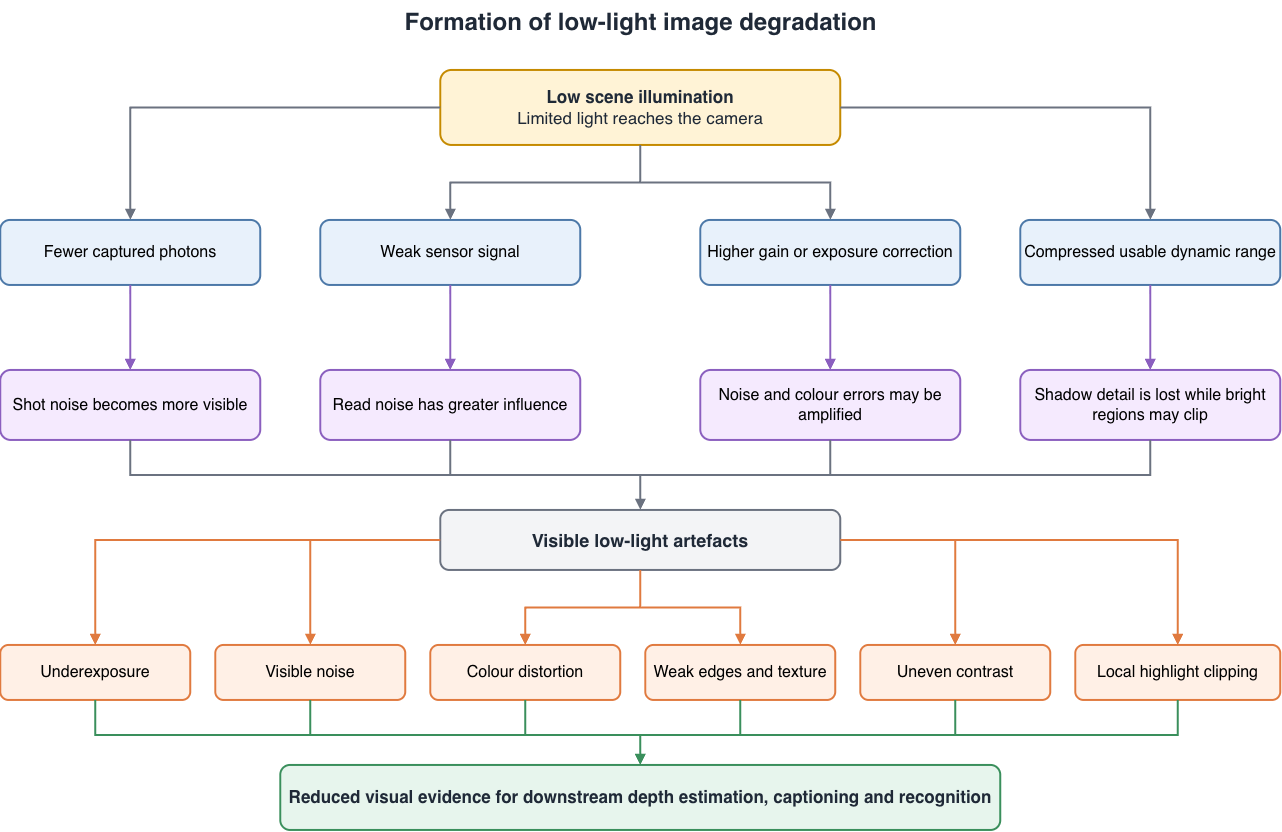

The diagram above was exported from draw.io. Its source (the exported page's mxGraphModel, read from the mxfile embedded in the PNG):
<mxGraphModel dx="1687" dy="785" grid="1" gridSize="10" guides="1" tooltips="1" connect="1" arrows="1" fold="1" page="1" pageScale="1" pageWidth="1400" pageHeight="900" math="0" shadow="0">
  <root>
    <mxCell id="0" />
    <mxCell id="1" parent="0" />
    <mxCell id="title" parent="1" style="text;html=1;align=center;verticalAlign=middle;fontSize=24;fontStyle=1;fontColor=#1F2937;" value="Formation of low-light image degradation" vertex="1">
      <mxGeometry height="45" width="600" x="400" y="25" as="geometry" />
    </mxCell>
    <mxCell id="scene" parent="1" style="rounded=1;whiteSpace=wrap;html=1;fillColor=#FFF3D6;strokeColor=#C58A00;strokeWidth=2;fontSize=17;fontColor=#1F2937;" value="&lt;b&gt;Low scene illumination&lt;/b&gt;&lt;br&gt;Limited light reaches the camera" vertex="1">
      <mxGeometry height="75" width="400" x="500" y="95" as="geometry" />
    </mxCell>
    <mxCell id="photons" parent="1" style="rounded=1;whiteSpace=wrap;html=1;fillColor=#E8F1FB;strokeColor=#4C78A8;strokeWidth=2;fontSize=16;" value="Fewer captured photons" vertex="1">
      <mxGeometry height="65" width="260" x="60" y="245" as="geometry" />
    </mxCell>
    <mxCell id="signal" parent="1" style="rounded=1;whiteSpace=wrap;html=1;fillColor=#E8F1FB;strokeColor=#4C78A8;strokeWidth=2;fontSize=16;" value="Weak sensor signal" vertex="1">
      <mxGeometry height="65" width="260" x="380" y="245" as="geometry" />
    </mxCell>
    <mxCell id="gain" parent="1" style="rounded=1;whiteSpace=wrap;html=1;fillColor=#E8F1FB;strokeColor=#4C78A8;strokeWidth=2;fontSize=16;" value="Higher gain or exposure correction" vertex="1">
      <mxGeometry height="65" width="260" x="760" y="245" as="geometry" />
    </mxCell>
    <mxCell id="range" parent="1" style="rounded=1;whiteSpace=wrap;html=1;fillColor=#E8F1FB;strokeColor=#4C78A8;strokeWidth=2;fontSize=16;" value="Compressed usable dynamic range" vertex="1">
      <mxGeometry height="65" width="260" x="1080" y="245" as="geometry" />
    </mxCell>
    <mxCell id="shot" parent="1" style="rounded=1;whiteSpace=wrap;html=1;fillColor=#F5EAFE;strokeColor=#8B5FBF;strokeWidth=2;fontSize=16;" value="Shot noise becomes more visible" vertex="1">
      <mxGeometry height="70" width="260" x="60" y="395" as="geometry" />
    </mxCell>
    <mxCell id="read" parent="1" style="rounded=1;whiteSpace=wrap;html=1;fillColor=#F5EAFE;strokeColor=#8B5FBF;strokeWidth=2;fontSize=16;" value="Read noise has greater influence" vertex="1">
      <mxGeometry height="70" width="260" x="380" y="395" as="geometry" />
    </mxCell>
    <mxCell id="amplification" parent="1" style="rounded=1;whiteSpace=wrap;html=1;fillColor=#F5EAFE;strokeColor=#8B5FBF;strokeWidth=2;fontSize=16;" value="Noise and colour errors may be amplified" vertex="1">
      <mxGeometry height="70" width="260" x="760" y="395" as="geometry" />
    </mxCell>
    <mxCell id="shadow" parent="1" style="rounded=1;whiteSpace=wrap;html=1;fillColor=#F5EAFE;strokeColor=#8B5FBF;strokeWidth=2;fontSize=16;" value="Shadow detail is lost while bright regions may clip" vertex="1">
      <mxGeometry height="70" width="260" x="1080" y="395" as="geometry" />
    </mxCell>
    <mxCell id="artefacts" parent="1" style="rounded=1;whiteSpace=wrap;html=1;fillColor=#F3F4F6;strokeColor=#6B7280;strokeWidth=2;fontSize=18;fontColor=#1F2937;" value="&lt;b&gt;Visible low-light artefacts&lt;/b&gt;" vertex="1">
      <mxGeometry height="60" width="400" x="500" y="535" as="geometry" />
    </mxCell>
    <mxCell id="underexposure" parent="1" style="rounded=1;whiteSpace=wrap;html=1;fillColor=#FFF0E6;strokeColor=#E07A3F;strokeWidth=2;fontSize=16;" value="Underexposure" vertex="1">
      <mxGeometry height="55" width="190" x="60" y="670" as="geometry" />
    </mxCell>
    <mxCell id="noise" parent="1" style="rounded=1;whiteSpace=wrap;html=1;fillColor=#FFF0E6;strokeColor=#E07A3F;strokeWidth=2;fontSize=16;" value="Visible noise" vertex="1">
      <mxGeometry height="55" width="190" x="275" y="670" as="geometry" />
    </mxCell>
    <mxCell id="colour" parent="1" style="rounded=1;whiteSpace=wrap;html=1;fillColor=#FFF0E6;strokeColor=#E07A3F;strokeWidth=2;fontSize=16;" value="Colour distortion" vertex="1">
      <mxGeometry height="55" width="190" x="490" y="670" as="geometry" />
    </mxCell>
    <mxCell id="edges" parent="1" style="rounded=1;whiteSpace=wrap;html=1;fillColor=#FFF0E6;strokeColor=#E07A3F;strokeWidth=2;fontSize=16;" value="Weak edges and texture" vertex="1">
      <mxGeometry height="55" width="190" x="705" y="670" as="geometry" />
    </mxCell>
    <mxCell id="contrast" parent="1" style="rounded=1;whiteSpace=wrap;html=1;fillColor=#FFF0E6;strokeColor=#E07A3F;strokeWidth=2;fontSize=16;" value="Uneven contrast" vertex="1">
      <mxGeometry height="55" width="190" x="920" y="670" as="geometry" />
    </mxCell>
    <mxCell id="clipping" parent="1" style="rounded=1;whiteSpace=wrap;html=1;fillColor=#FFF0E6;strokeColor=#E07A3F;strokeWidth=2;fontSize=16;" value="Local highlight clipping" vertex="1">
      <mxGeometry height="55" width="205" x="1135" y="670" as="geometry" />
    </mxCell>
    <mxCell id="consequence" parent="1" style="rounded=1;whiteSpace=wrap;html=1;fillColor=#E7F5ED;strokeColor=#3A8F5C;strokeWidth=2;fontSize=17;fontStyle=1;fontColor=#1F2937;" value="Reduced visual evidence for downstream depth estimation, captioning and recognition" vertex="1">
      <mxGeometry height="65" width="720" x="340" y="790" as="geometry" />
    </mxCell>
    <mxCell id="e1" edge="1" parent="1" source="scene" style="edgeStyle=orthogonalEdgeStyle;rounded=0;html=1;endArrow=block;endFill=1;strokeWidth=2;strokeColor=#6B7280;" target="photons">
      <mxGeometry relative="1" as="geometry" />
    </mxCell>
    <mxCell id="e2" edge="1" parent="1" source="scene" style="edgeStyle=orthogonalEdgeStyle;rounded=0;html=1;endArrow=block;endFill=1;strokeWidth=2;strokeColor=#6B7280;" target="signal">
      <mxGeometry relative="1" as="geometry" />
    </mxCell>
    <mxCell id="e3" edge="1" parent="1" source="scene" style="edgeStyle=orthogonalEdgeStyle;rounded=0;html=1;endArrow=block;endFill=1;strokeWidth=2;strokeColor=#6B7280;" target="gain">
      <mxGeometry relative="1" as="geometry" />
    </mxCell>
    <mxCell id="e4" edge="1" parent="1" source="scene" style="edgeStyle=orthogonalEdgeStyle;rounded=0;html=1;endArrow=block;endFill=1;strokeWidth=2;strokeColor=#6B7280;" target="range">
      <mxGeometry relative="1" as="geometry" />
    </mxCell>
    <mxCell id="e5" edge="1" parent="1" source="photons" style="edgeStyle=orthogonalEdgeStyle;rounded=0;html=1;endArrow=block;endFill=1;strokeWidth=2;strokeColor=#8B5FBF;fontSize=16;" target="shot">
      <mxGeometry relative="1" as="geometry" />
    </mxCell>
    <mxCell id="e6" edge="1" parent="1" source="signal" style="edgeStyle=orthogonalEdgeStyle;rounded=0;html=1;endArrow=block;endFill=1;strokeWidth=2;strokeColor=#8B5FBF;fontSize=16;" target="read">
      <mxGeometry relative="1" as="geometry" />
    </mxCell>
    <mxCell id="e7" edge="1" parent="1" source="gain" style="edgeStyle=orthogonalEdgeStyle;rounded=0;html=1;endArrow=block;endFill=1;strokeWidth=2;strokeColor=#8B5FBF;fontSize=16;" target="amplification">
      <mxGeometry relative="1" as="geometry" />
    </mxCell>
    <mxCell id="e8" edge="1" parent="1" source="range" style="edgeStyle=orthogonalEdgeStyle;rounded=0;html=1;endArrow=block;endFill=1;strokeWidth=2;strokeColor=#8B5FBF;fontSize=16;" target="shadow">
      <mxGeometry relative="1" as="geometry" />
    </mxCell>
    <mxCell id="e9" edge="1" parent="1" source="shot" style="edgeStyle=orthogonalEdgeStyle;rounded=0;html=1;endArrow=block;endFill=1;strokeWidth=2;strokeColor=#6B7280;" target="artefacts">
      <mxGeometry relative="1" as="geometry">
        <Array as="points">
          <mxPoint x="190" y="500" />
          <mxPoint x="700" y="500" />
        </Array>
      </mxGeometry>
    </mxCell>
    <mxCell id="e10" edge="1" parent="1" source="read" style="edgeStyle=orthogonalEdgeStyle;rounded=0;html=1;endArrow=block;endFill=1;strokeWidth=2;strokeColor=#6B7280;" target="artefacts">
      <mxGeometry relative="1" as="geometry" />
    </mxCell>
    <mxCell id="e11" edge="1" parent="1" source="amplification" style="edgeStyle=orthogonalEdgeStyle;rounded=0;html=1;endArrow=block;endFill=1;strokeWidth=2;strokeColor=#6B7280;" target="artefacts">
      <mxGeometry relative="1" as="geometry" />
    </mxCell>
    <mxCell id="e12" edge="1" parent="1" source="shadow" style="edgeStyle=orthogonalEdgeStyle;rounded=0;html=1;endArrow=block;endFill=1;strokeWidth=2;strokeColor=#6B7280;" target="artefacts">
      <mxGeometry relative="1" as="geometry">
        <Array as="points">
          <mxPoint x="1210" y="500" />
          <mxPoint x="700" y="500" />
        </Array>
      </mxGeometry>
    </mxCell>
    <mxCell id="e13" edge="1" parent="1" source="artefacts" style="edgeStyle=orthogonalEdgeStyle;rounded=0;html=1;endArrow=block;endFill=1;strokeWidth=2;strokeColor=#E07A3F;" target="underexposure">
      <mxGeometry relative="1" as="geometry" />
    </mxCell>
    <mxCell id="e14" edge="1" parent="1" source="artefacts" style="edgeStyle=orthogonalEdgeStyle;rounded=0;html=1;endArrow=block;endFill=1;strokeWidth=2;strokeColor=#E07A3F;" target="noise">
      <mxGeometry relative="1" as="geometry" />
    </mxCell>
    <mxCell id="e15" edge="1" parent="1" source="artefacts" style="edgeStyle=orthogonalEdgeStyle;rounded=0;html=1;endArrow=block;endFill=1;strokeWidth=2;strokeColor=#E07A3F;" target="colour">
      <mxGeometry relative="1" as="geometry" />
    </mxCell>
    <mxCell id="e16" edge="1" parent="1" source="artefacts" style="edgeStyle=orthogonalEdgeStyle;rounded=0;html=1;endArrow=block;endFill=1;strokeWidth=2;strokeColor=#E07A3F;" target="edges">
      <mxGeometry relative="1" as="geometry" />
    </mxCell>
    <mxCell id="e17" edge="1" parent="1" source="artefacts" style="edgeStyle=orthogonalEdgeStyle;rounded=0;html=1;endArrow=block;endFill=1;strokeWidth=2;strokeColor=#E07A3F;" target="contrast">
      <mxGeometry relative="1" as="geometry" />
    </mxCell>
    <mxCell id="e18" edge="1" parent="1" source="artefacts" style="edgeStyle=orthogonalEdgeStyle;rounded=0;html=1;endArrow=block;endFill=1;strokeWidth=2;strokeColor=#E07A3F;" target="clipping">
      <mxGeometry relative="1" as="geometry" />
    </mxCell>
    <mxCell id="e19" edge="1" parent="1" source="underexposure" style="edgeStyle=orthogonalEdgeStyle;rounded=0;html=1;endArrow=block;endFill=1;strokeWidth=2;strokeColor=#3A8F5C;" target="consequence">
      <mxGeometry relative="1" as="geometry">
        <Array as="points">
          <mxPoint x="155" y="760" />
          <mxPoint x="699.97" y="760" />
        </Array>
      </mxGeometry>
    </mxCell>
    <mxCell id="e20" edge="1" parent="1" source="noise" style="edgeStyle=orthogonalEdgeStyle;rounded=0;html=1;endArrow=block;endFill=1;strokeWidth=2;strokeColor=#3A8F5C;" target="consequence">
      <mxGeometry relative="1" as="geometry">
        <Array as="points">
          <mxPoint x="370.03" y="760" />
          <mxPoint x="699.97" y="760" />
        </Array>
      </mxGeometry>
    </mxCell>
    <mxCell id="e21" edge="1" parent="1" source="colour" style="edgeStyle=orthogonalEdgeStyle;rounded=0;html=1;endArrow=block;endFill=1;strokeWidth=2;strokeColor=#3A8F5C;" target="consequence">
      <mxGeometry relative="1" as="geometry">
        <Array as="points">
          <mxPoint x="585" y="760" />
          <mxPoint x="699.97" y="760" />
        </Array>
      </mxGeometry>
    </mxCell>
    <mxCell id="e22" edge="1" parent="1" source="edges" style="edgeStyle=orthogonalEdgeStyle;rounded=0;html=1;endArrow=block;endFill=1;strokeWidth=2;strokeColor=#3A8F5C;" target="consequence">
      <mxGeometry relative="1" as="geometry">
        <Array as="points">
          <mxPoint x="799.97" y="760" />
          <mxPoint x="699.97" y="760" />
        </Array>
      </mxGeometry>
    </mxCell>
    <mxCell id="e23" edge="1" parent="1" source="contrast" style="edgeStyle=orthogonalEdgeStyle;rounded=0;html=1;endArrow=block;endFill=1;strokeWidth=2;strokeColor=#3A8F5C;" target="consequence">
      <mxGeometry relative="1" as="geometry">
        <Array as="points">
          <mxPoint x="1015" y="760" />
          <mxPoint x="699.97" y="760" />
        </Array>
      </mxGeometry>
    </mxCell>
    <mxCell id="e24" edge="1" parent="1" source="clipping" style="edgeStyle=orthogonalEdgeStyle;rounded=0;html=1;endArrow=block;endFill=1;strokeWidth=2;strokeColor=#3A8F5C;" target="consequence">
      <mxGeometry relative="1" as="geometry">
        <Array as="points">
          <mxPoint x="1237.48" y="760" />
          <mxPoint x="699.97" y="760" />
        </Array>
      </mxGeometry>
    </mxCell>
  </root>
</mxGraphModel>